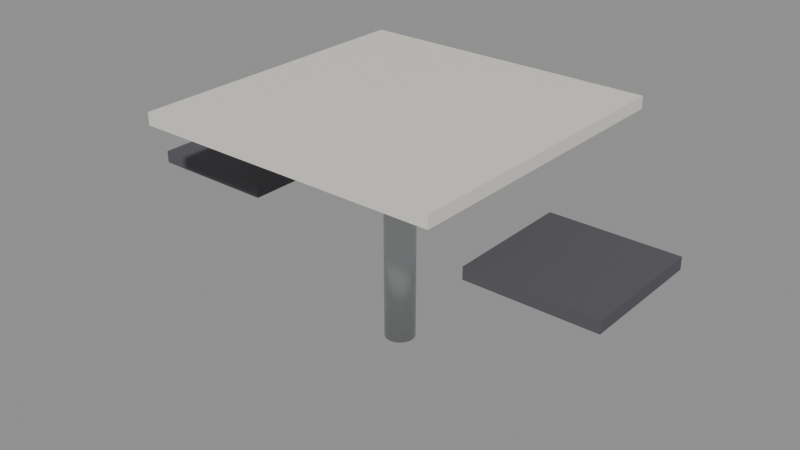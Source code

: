 # Source: cafe_table.blend  (saved by Blender 5.2.44; exported with 4.5.12 LTS)
import bpy
from mathutils import Matrix  # noqa: F401  (used for matrix-valued properties, if any)

bpy.ops.wm.read_factory_settings(use_empty=True)
scene = bpy.context.scene
scene.name = 'Scene'

# ---- materials (node trees are filled in below, after node groups)
mat_laminate = bpy.data.materials.new('laminate')
mat_metal = bpy.data.materials.new('metal')
mat_dark = bpy.data.materials.new('dark')

# ---- material node trees
mat_laminate.use_nodes = True; mat_laminate.node_tree.nodes.clear()
_N = mat_laminate.node_tree.nodes; _L = mat_laminate.node_tree.links
n0 = _N.new('ShaderNodeBsdfPrincipled'); n0.name = 'Principled BSDF'; n0.location = (-200, 100)
n0.inputs[0].default_value = (0.79, 0.75, 0.68, 1.0)
n0.inputs[10].default_value = 0.005
n1 = _N.new('ShaderNodeOutputMaterial'); n1.name = 'Material Output'; n1.location = (200, 100)
_L.new(n0.outputs[0], n1.inputs[0])
n1.is_active_output = True
mat_metal.use_nodes = True; mat_metal.node_tree.nodes.clear()
_N = mat_metal.node_tree.nodes; _L = mat_metal.node_tree.links
n0 = _N.new('ShaderNodeBsdfPrincipled'); n0.name = 'Principled BSDF'; n0.location = (-200, 100)
n0.inputs[0].default_value = (0.54, 0.55, 0.56, 1.0)
n0.inputs[1].default_value = 0.85
n0.inputs[2].default_value = 0.35
n0.inputs[10].default_value = 0.005
n1 = _N.new('ShaderNodeOutputMaterial'); n1.name = 'Material Output'; n1.location = (200, 100)
_L.new(n0.outputs[0], n1.inputs[0])
n1.is_active_output = True
mat_dark.use_nodes = True; mat_dark.node_tree.nodes.clear()
_N = mat_dark.node_tree.nodes; _L = mat_dark.node_tree.links
n0 = _N.new('ShaderNodeBsdfPrincipled'); n0.name = 'Principled BSDF'; n0.location = (-200, 100)
n0.inputs[0].default_value = (0.09, 0.086, 0.1, 1.0)
n0.inputs[2].default_value = 0.8
n0.inputs[10].default_value = 0.005
n1 = _N.new('ShaderNodeOutputMaterial'); n1.name = 'Material Output'; n1.location = (200, 100)
_L.new(n0.outputs[0], n1.inputs[0])
n1.is_active_output = True

# ---- meshes
me_box = bpy.data.meshes.new('box')
me_box.from_pydata([(-0.5, -0.5, -0.02), (-0.5, -0.5, 0.02), (-0.5, 0.5, -0.02), (-0.5, 0.5, 0.02), (0.5, -0.5, -0.02), (0.5, -0.5, 0.02), (0.5, 0.5, -0.02), (0.5, 0.5, 0.02)], [], [(0, 1, 3, 2), (2, 3, 7, 6), (6, 7, 5, 4), (4, 5, 1, 0), (2, 6, 4, 0), (7, 3, 1, 5)])
me_box.materials.append(mat_laminate)
me_box.update()
me_cyl = bpy.data.meshes.new('cyl')
me_cyl.from_pydata([(0.0, 0.05, -0.375), (0.0, 0.05, 0.375), (0.01545, 0.04755, -0.375), (0.01545, 0.04755, 0.375), (0.02939, 0.04045, -0.375), (0.02939, 0.04045, 0.375), (0.04045, 0.02939, -0.375), (0.04045, 0.02939, 0.375), (0.04755, 0.01545, -0.375), (0.04755, 0.01545, 0.375), (0.05, 0.0, -0.375), (0.05, 0.0, 0.375), (0.04755, -0.01545, -0.375), (0.04755, -0.01545, 0.375), (0.04045, -0.02939, -0.375), (0.04045, -0.02939, 0.375), (0.02939, -0.04045, -0.375), (0.02939, -0.04045, 0.375), (0.01545, -0.04755, -0.375), (0.01545, -0.04755, 0.375), (0.0, -0.05, -0.375), (0.0, -0.05, 0.375), (-0.01545, -0.04755, -0.375), (-0.01545, -0.04755, 0.375), (-0.02939, -0.04045, -0.375), (-0.02939, -0.04045, 0.375), (-0.04045, -0.02939, -0.375), (-0.04045, -0.02939, 0.375), (-0.04755, -0.01545, -0.375), (-0.04755, -0.01545, 0.375), (-0.05, 0.0, -0.375), (-0.05, 0.0, 0.375), (-0.04755, 0.01545, -0.375), (-0.04755, 0.01545, 0.375), (-0.04045, 0.02939, -0.375), (-0.04045, 0.02939, 0.375), (-0.02939, 0.04045, -0.375), (-0.02939, 0.04045, 0.375), (-0.01545, 0.04755, -0.375), (-0.01545, 0.04755, 0.375)], [], [(0, 1, 3, 2), (2, 3, 5, 4), (4, 5, 7, 6), (6, 7, 9, 8), (8, 9, 11, 10), (10, 11, 13, 12), (12, 13, 15, 14), (14, 15, 17, 16), (16, 17, 19, 18), (18, 19, 21, 20), (20, 21, 23, 22), (22, 23, 25, 24), (24, 25, 27, 26), (26, 27, 29, 28), (28, 29, 31, 30), (30, 31, 33, 32), (32, 33, 35, 34), (34, 35, 37, 36), (3, 1, 39, 37, 35, 33, 31, 29, 27, 25, 23, 21, 19, 17, 15, 13, 11, 9, 7, 5), (36, 37, 39, 38), (38, 39, 1, 0), (0, 2, 4, 6, 8, 10, 12, 14, 16, 18, 20, 22, 24, 26, 28, 30, 32, 34, 36, 38)])
me_cyl.polygons.foreach_set('use_smooth', [True] * 22)
me_cyl.materials.append(mat_metal)
me_cyl.update()
me_box_001 = bpy.data.meshes.new('box.001')
me_box_001.from_pydata([(-0.21, -0.21, -0.02), (-0.21, -0.21, 0.02), (-0.21, 0.21, -0.02), (-0.21, 0.21, 0.02), (0.21, -0.21, -0.02), (0.21, -0.21, 0.02), (0.21, 0.21, -0.02), (0.21, 0.21, 0.02), (0.99, -0.21, -0.02), (0.99, -0.21, 0.02), (0.99, 0.21, -0.02), (0.99, 0.21, 0.02), (1.41, -0.21, -0.02), (1.41, -0.21, 0.02), (1.41, 0.21, -0.02), (1.41, 0.21, 0.02)], [], [(0, 1, 3, 2), (2, 3, 7, 6), (6, 7, 5, 4), (4, 5, 1, 0), (2, 6, 4, 0), (7, 3, 1, 5), (8, 9, 11, 10), (10, 11, 15, 14), (14, 15, 13, 12), (12, 13, 9, 8), (10, 14, 12, 8), (15, 11, 9, 13)])
me_box_001.materials.append(mat_dark)
me_box_001.update()

# ---- objects
ob_cafe_table = bpy.data.objects.new('cafe_table', None)
ob_box = bpy.data.objects.new('box', me_box)
ob_cyl = bpy.data.objects.new('cyl', me_cyl)
ob_dark = bpy.data.objects.new('dark', me_box_001)

# ---- transforms, parenting, visibility, modifiers, constraints
ob_cafe_table.location = (0.0, 0.0, 0.0)
ob_cafe_table.empty_display_size = 0.1
ob_box.parent = ob_cafe_table
ob_box.location = (0.0, 5.662e-08, 0.75)
ob_cyl.parent = ob_cafe_table
ob_cyl.location = (0.0, 2.793e-08, 0.37)
ob_dark.parent = ob_cafe_table
ob_dark.location = (-0.6, 3.397e-08, 0.45)

# ---- collection membership
scene.collection.objects.link(ob_cafe_table)
scene.collection.objects.link(ob_box)
scene.collection.objects.link(ob_cyl)
scene.collection.objects.link(ob_dark)

# ---- scene / render settings (as saved in the file)
scene.frame_start = 1; scene.frame_end = 250; scene.frame_set(1)
scene.render.engine = 'BLENDER_EEVEE_NEXT'
scene.render.bake_bias = 0.0
scene.render.bake_samples = 0
scene.render.compositor_device = 'GPU'
scene.eevee.use_volume_custom_range = False
scene.eevee.fast_gi_thickness_near = 0.1
scene.eevee.fast_gi_thickness_far = 0.0
scene.eevee.ray_tracing_options.screen_trace_thickness = 0.1
bpy.context.view_layer.update()

# ---- added for rendering (the .blend has no active camera and no usable light): camera, sun + grey world if the file has none
cam_auto = bpy.data.cameras.new('AutoCamera')
cam_auto.lens = 50.0
cam_auto.sensor_width = 36.0
cam_auto.clip_end = 1000.0
ob_auto_camera = bpy.data.objects.new('AutoCamera', cam_auto)
scene.collection.objects.link(ob_auto_camera)
ob_auto_camera.location = (1.90179, -2.28214, 1.90393)
ob_auto_camera.rotation_euler = (1.09748, -7.21219e-08, 0.694738)
scene.camera = ob_auto_camera
light_auto_sun = bpy.data.lights.new('AutoSun', 'SUN')
light_auto_sun.energy = 3.0
light_auto_sun.angle = 0.0523599
ob_auto_sun = bpy.data.objects.new('AutoSun', light_auto_sun)
scene.collection.objects.link(ob_auto_sun)
ob_auto_sun.rotation_euler = (0.872665, 0.174533, 0.523599)
if scene.world is None:
    world_auto = bpy.data.worlds.new('AutoWorld')
    world_auto.color = (0.3, 0.3, 0.3)
    scene.world = world_auto
bpy.context.view_layer.update()
